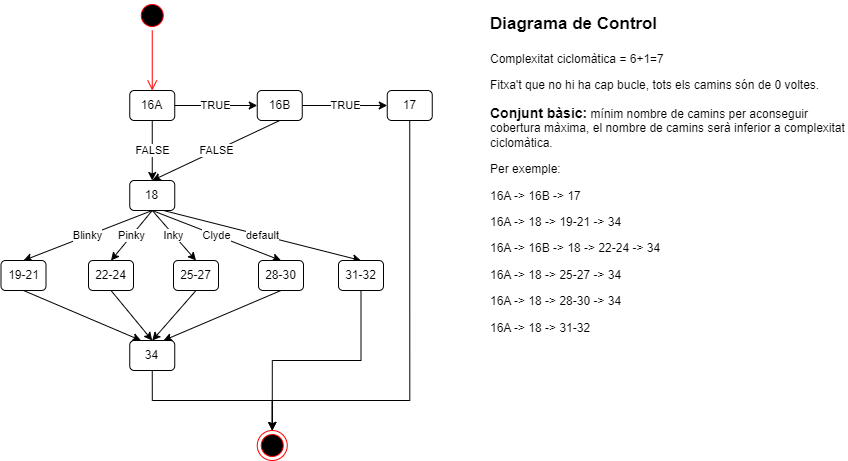

The diagram above was exported from draw.io. Its source (the exported page's mxGraphModel, read from the mxfile embedded in the PNG):
<mxGraphModel dx="954" dy="566" grid="1" gridSize="10" guides="1" tooltips="1" connect="1" arrows="1" fold="1" page="1" pageScale="1" pageWidth="1169" pageHeight="827" math="0" shadow="0">
  <root>
    <mxCell id="0" />
    <mxCell id="1" parent="0" />
    <mxCell id="b4sl9bxFcRuKotRHlQ8d-1" value="" style="ellipse;html=1;shape=startState;fillColor=#000000;strokeColor=#ff0000;" vertex="1" parent="1">
      <mxGeometry x="408.75" y="30" width="30" height="30" as="geometry" />
    </mxCell>
    <mxCell id="b4sl9bxFcRuKotRHlQ8d-2" value="" style="edgeStyle=orthogonalEdgeStyle;html=1;verticalAlign=bottom;endArrow=open;endSize=8;strokeColor=#ff0000;rounded=0;entryX=0.5;entryY=0;entryDx=0;entryDy=0;" edge="1" source="b4sl9bxFcRuKotRHlQ8d-1" parent="1" target="b4sl9bxFcRuKotRHlQ8d-3">
      <mxGeometry relative="1" as="geometry">
        <mxPoint x="423.75" y="120" as="targetPoint" />
      </mxGeometry>
    </mxCell>
    <mxCell id="b4sl9bxFcRuKotRHlQ8d-6" value="TRUE" style="edgeStyle=orthogonalEdgeStyle;rounded=0;orthogonalLoop=1;jettySize=auto;html=1;exitX=1;exitY=0.5;exitDx=0;exitDy=0;entryX=0;entryY=0.5;entryDx=0;entryDy=0;" edge="1" parent="1" source="b4sl9bxFcRuKotRHlQ8d-3" target="b4sl9bxFcRuKotRHlQ8d-4">
      <mxGeometry relative="1" as="geometry" />
    </mxCell>
    <mxCell id="b4sl9bxFcRuKotRHlQ8d-10" value="FALSE" style="edgeStyle=orthogonalEdgeStyle;rounded=0;orthogonalLoop=1;jettySize=auto;html=1;exitX=0.5;exitY=1;exitDx=0;exitDy=0;" edge="1" parent="1" source="b4sl9bxFcRuKotRHlQ8d-3" target="b4sl9bxFcRuKotRHlQ8d-9">
      <mxGeometry relative="1" as="geometry" />
    </mxCell>
    <mxCell id="b4sl9bxFcRuKotRHlQ8d-3" value="16A" style="rounded=1;whiteSpace=wrap;html=1;" vertex="1" parent="1">
      <mxGeometry x="401.25" y="120" width="45" height="30" as="geometry" />
    </mxCell>
    <mxCell id="b4sl9bxFcRuKotRHlQ8d-7" value="TRUE" style="edgeStyle=orthogonalEdgeStyle;rounded=0;orthogonalLoop=1;jettySize=auto;html=1;exitX=1;exitY=0.5;exitDx=0;exitDy=0;entryX=0;entryY=0.5;entryDx=0;entryDy=0;" edge="1" parent="1" source="b4sl9bxFcRuKotRHlQ8d-4" target="b4sl9bxFcRuKotRHlQ8d-5">
      <mxGeometry relative="1" as="geometry" />
    </mxCell>
    <mxCell id="b4sl9bxFcRuKotRHlQ8d-11" value="FALSE" style="rounded=0;orthogonalLoop=1;jettySize=auto;html=1;exitX=0.5;exitY=1;exitDx=0;exitDy=0;entryX=0.5;entryY=0;entryDx=0;entryDy=0;" edge="1" parent="1" source="b4sl9bxFcRuKotRHlQ8d-4" target="b4sl9bxFcRuKotRHlQ8d-9">
      <mxGeometry relative="1" as="geometry" />
    </mxCell>
    <mxCell id="b4sl9bxFcRuKotRHlQ8d-4" value="16B&lt;span style=&quot;color: rgba(0, 0, 0, 0); font-family: monospace; font-size: 0px; text-align: start; text-wrap: nowrap;&quot;&gt;%3CmxGraphModel%3E%3Croot%3E%3CmxCell%20id%3D%220%22%2F%3E%3CmxCell%20id%3D%221%22%20parent%3D%220%22%2F%3E%3CmxCell%20id%3D%222%22%20value%3D%2216A%22%20style%3D%22rounded%3D1%3BwhiteSpace%3Dwrap%3Bhtml%3D1%3B%22%20vertex%3D%221%22%20parent%3D%221%22%3E%3CmxGeometry%20x%3D%22272.5%22%20y%3D%22110%22%20width%3D%2245%22%20height%3D%2230%22%20as%3D%22geometry%22%2F%3E%3C%2FmxCell%3E%3C%2Froot%3E%3C%2FmxGraphModel%3E&lt;/span&gt;" style="rounded=1;whiteSpace=wrap;html=1;" vertex="1" parent="1">
      <mxGeometry x="528.75" y="120" width="45" height="30" as="geometry" />
    </mxCell>
    <mxCell id="b4sl9bxFcRuKotRHlQ8d-30" style="rounded=0;orthogonalLoop=1;jettySize=auto;html=1;exitX=0.5;exitY=1;exitDx=0;exitDy=0;entryX=0.5;entryY=0;entryDx=0;entryDy=0;edgeStyle=orthogonalEdgeStyle;" edge="1" parent="1" source="b4sl9bxFcRuKotRHlQ8d-5" target="b4sl9bxFcRuKotRHlQ8d-27">
      <mxGeometry relative="1" as="geometry">
        <Array as="points">
          <mxPoint x="681" y="430" />
          <mxPoint x="544" y="430" />
        </Array>
      </mxGeometry>
    </mxCell>
    <mxCell id="b4sl9bxFcRuKotRHlQ8d-5" value="17" style="rounded=1;whiteSpace=wrap;html=1;" vertex="1" parent="1">
      <mxGeometry x="658.75" y="120" width="45" height="30" as="geometry" />
    </mxCell>
    <mxCell id="b4sl9bxFcRuKotRHlQ8d-18" value="Blinky" style="rounded=0;orthogonalLoop=1;jettySize=auto;html=1;exitX=0.5;exitY=1;exitDx=0;exitDy=0;entryX=0.5;entryY=0;entryDx=0;entryDy=0;" edge="1" parent="1" source="b4sl9bxFcRuKotRHlQ8d-9" target="b4sl9bxFcRuKotRHlQ8d-12">
      <mxGeometry relative="1" as="geometry" />
    </mxCell>
    <mxCell id="b4sl9bxFcRuKotRHlQ8d-19" value="Pinky" style="rounded=0;orthogonalLoop=1;jettySize=auto;html=1;exitX=0.5;exitY=1;exitDx=0;exitDy=0;entryX=0.5;entryY=0;entryDx=0;entryDy=0;" edge="1" parent="1" source="b4sl9bxFcRuKotRHlQ8d-9" target="b4sl9bxFcRuKotRHlQ8d-13">
      <mxGeometry relative="1" as="geometry" />
    </mxCell>
    <mxCell id="b4sl9bxFcRuKotRHlQ8d-20" value="Inky" style="rounded=0;orthogonalLoop=1;jettySize=auto;html=1;exitX=0.5;exitY=1;exitDx=0;exitDy=0;entryX=0.5;entryY=0;entryDx=0;entryDy=0;" edge="1" parent="1" source="b4sl9bxFcRuKotRHlQ8d-9" target="b4sl9bxFcRuKotRHlQ8d-14">
      <mxGeometry relative="1" as="geometry" />
    </mxCell>
    <mxCell id="b4sl9bxFcRuKotRHlQ8d-21" value="Clyde" style="rounded=0;orthogonalLoop=1;jettySize=auto;html=1;exitX=0.5;exitY=1;exitDx=0;exitDy=0;entryX=0.5;entryY=0;entryDx=0;entryDy=0;" edge="1" parent="1" source="b4sl9bxFcRuKotRHlQ8d-9" target="b4sl9bxFcRuKotRHlQ8d-15">
      <mxGeometry relative="1" as="geometry" />
    </mxCell>
    <mxCell id="b4sl9bxFcRuKotRHlQ8d-22" value="default" style="rounded=0;orthogonalLoop=1;jettySize=auto;html=1;exitX=0.75;exitY=1;exitDx=0;exitDy=0;entryX=0.5;entryY=0;entryDx=0;entryDy=0;" edge="1" parent="1" source="b4sl9bxFcRuKotRHlQ8d-9" target="b4sl9bxFcRuKotRHlQ8d-16">
      <mxGeometry relative="1" as="geometry" />
    </mxCell>
    <mxCell id="b4sl9bxFcRuKotRHlQ8d-9" value="18" style="rounded=1;whiteSpace=wrap;html=1;" vertex="1" parent="1">
      <mxGeometry x="401.25" y="210" width="45" height="30" as="geometry" />
    </mxCell>
    <mxCell id="b4sl9bxFcRuKotRHlQ8d-23" style="rounded=0;orthogonalLoop=1;jettySize=auto;html=1;exitX=0.5;exitY=1;exitDx=0;exitDy=0;entryX=0.25;entryY=0;entryDx=0;entryDy=0;" edge="1" parent="1" source="b4sl9bxFcRuKotRHlQ8d-12" target="b4sl9bxFcRuKotRHlQ8d-17">
      <mxGeometry relative="1" as="geometry" />
    </mxCell>
    <mxCell id="b4sl9bxFcRuKotRHlQ8d-12" value="19-21" style="rounded=1;whiteSpace=wrap;html=1;" vertex="1" parent="1">
      <mxGeometry x="272.5" y="290" width="45" height="30" as="geometry" />
    </mxCell>
    <mxCell id="b4sl9bxFcRuKotRHlQ8d-24" style="rounded=0;orthogonalLoop=1;jettySize=auto;html=1;exitX=0.5;exitY=1;exitDx=0;exitDy=0;entryX=0.5;entryY=0;entryDx=0;entryDy=0;" edge="1" parent="1" source="b4sl9bxFcRuKotRHlQ8d-13" target="b4sl9bxFcRuKotRHlQ8d-17">
      <mxGeometry relative="1" as="geometry" />
    </mxCell>
    <mxCell id="b4sl9bxFcRuKotRHlQ8d-13" value="22-24" style="rounded=1;whiteSpace=wrap;html=1;" vertex="1" parent="1">
      <mxGeometry x="360" y="290" width="45" height="30" as="geometry" />
    </mxCell>
    <mxCell id="b4sl9bxFcRuKotRHlQ8d-25" style="rounded=0;orthogonalLoop=1;jettySize=auto;html=1;exitX=0.5;exitY=1;exitDx=0;exitDy=0;entryX=0.5;entryY=0;entryDx=0;entryDy=0;" edge="1" parent="1" source="b4sl9bxFcRuKotRHlQ8d-14" target="b4sl9bxFcRuKotRHlQ8d-17">
      <mxGeometry relative="1" as="geometry" />
    </mxCell>
    <mxCell id="b4sl9bxFcRuKotRHlQ8d-14" value="25-27" style="rounded=1;whiteSpace=wrap;html=1;" vertex="1" parent="1">
      <mxGeometry x="445" y="290" width="45" height="30" as="geometry" />
    </mxCell>
    <mxCell id="b4sl9bxFcRuKotRHlQ8d-26" style="rounded=0;orthogonalLoop=1;jettySize=auto;html=1;exitX=0.5;exitY=1;exitDx=0;exitDy=0;entryX=0.75;entryY=0;entryDx=0;entryDy=0;" edge="1" parent="1" source="b4sl9bxFcRuKotRHlQ8d-15" target="b4sl9bxFcRuKotRHlQ8d-17">
      <mxGeometry relative="1" as="geometry" />
    </mxCell>
    <mxCell id="b4sl9bxFcRuKotRHlQ8d-15" value="28-30" style="rounded=1;whiteSpace=wrap;html=1;" vertex="1" parent="1">
      <mxGeometry x="530" y="290" width="45" height="30" as="geometry" />
    </mxCell>
    <mxCell id="b4sl9bxFcRuKotRHlQ8d-29" style="edgeStyle=orthogonalEdgeStyle;rounded=0;orthogonalLoop=1;jettySize=auto;html=1;exitX=0.5;exitY=1;exitDx=0;exitDy=0;" edge="1" parent="1" source="b4sl9bxFcRuKotRHlQ8d-16" target="b4sl9bxFcRuKotRHlQ8d-27">
      <mxGeometry relative="1" as="geometry" />
    </mxCell>
    <mxCell id="b4sl9bxFcRuKotRHlQ8d-16" value="31-32" style="rounded=1;whiteSpace=wrap;html=1;" vertex="1" parent="1">
      <mxGeometry x="610" y="290" width="45" height="30" as="geometry" />
    </mxCell>
    <mxCell id="b4sl9bxFcRuKotRHlQ8d-28" style="edgeStyle=orthogonalEdgeStyle;rounded=0;orthogonalLoop=1;jettySize=auto;html=1;exitX=0.5;exitY=1;exitDx=0;exitDy=0;entryX=0.5;entryY=0;entryDx=0;entryDy=0;" edge="1" parent="1" source="b4sl9bxFcRuKotRHlQ8d-17" target="b4sl9bxFcRuKotRHlQ8d-27">
      <mxGeometry relative="1" as="geometry" />
    </mxCell>
    <mxCell id="b4sl9bxFcRuKotRHlQ8d-17" value="34" style="rounded=1;whiteSpace=wrap;html=1;" vertex="1" parent="1">
      <mxGeometry x="401.25" y="370" width="45" height="30" as="geometry" />
    </mxCell>
    <mxCell id="b4sl9bxFcRuKotRHlQ8d-27" value="" style="ellipse;html=1;shape=endState;fillColor=#000000;strokeColor=#ff0000;" vertex="1" parent="1">
      <mxGeometry x="528.75" y="460" width="30" height="30" as="geometry" />
    </mxCell>
    <mxCell id="b4sl9bxFcRuKotRHlQ8d-31" value="&lt;h1 style=&quot;margin-top: 0px;&quot;&gt;&lt;font style=&quot;font-size: 17px;&quot;&gt;Diagrama de Control&lt;/font&gt;&lt;/h1&gt;&lt;p&gt;Complexitat ciclomàtica = 6+1=7&lt;/p&gt;&lt;p&gt;Fitxa't que no hi ha cap bucle, tots els camins són de 0 voltes.&lt;/p&gt;&lt;p&gt;&lt;b&gt;&lt;font style=&quot;font-size: 14px;&quot;&gt;Conjunt bàsic:&lt;/font&gt;&lt;/b&gt; mínim nombre de camins per aconseguir cobertura màxima, el nombre de camins serà inferior a complexitat ciclomàtica.&lt;/p&gt;&lt;p&gt;Per exemple:&lt;/p&gt;&lt;p&gt;16A -&amp;gt; 16B -&amp;gt; 17&lt;/p&gt;&lt;p&gt;16A -&amp;gt; 18 -&amp;gt; 19-21 -&amp;gt; 34&lt;/p&gt;&lt;p&gt;16A -&amp;gt; 16B -&amp;gt; 18 -&amp;gt; 22-24 -&amp;gt; 34&lt;/p&gt;&lt;p&gt;16A -&amp;gt; 18 -&amp;gt; 25-27 -&amp;gt; 34&lt;/p&gt;&lt;p&gt;16A -&amp;gt; 18 -&amp;gt; 28-30 -&amp;gt; 34&lt;/p&gt;&lt;p&gt;16A -&amp;gt; 18 -&amp;gt; 31-32&lt;/p&gt;&lt;p&gt;&lt;br&gt;&lt;/p&gt;" style="text;html=1;whiteSpace=wrap;overflow=hidden;rounded=0;" vertex="1" parent="1">
      <mxGeometry x="760" y="30" width="360" height="400" as="geometry" />
    </mxCell>
  </root>
</mxGraphModel>